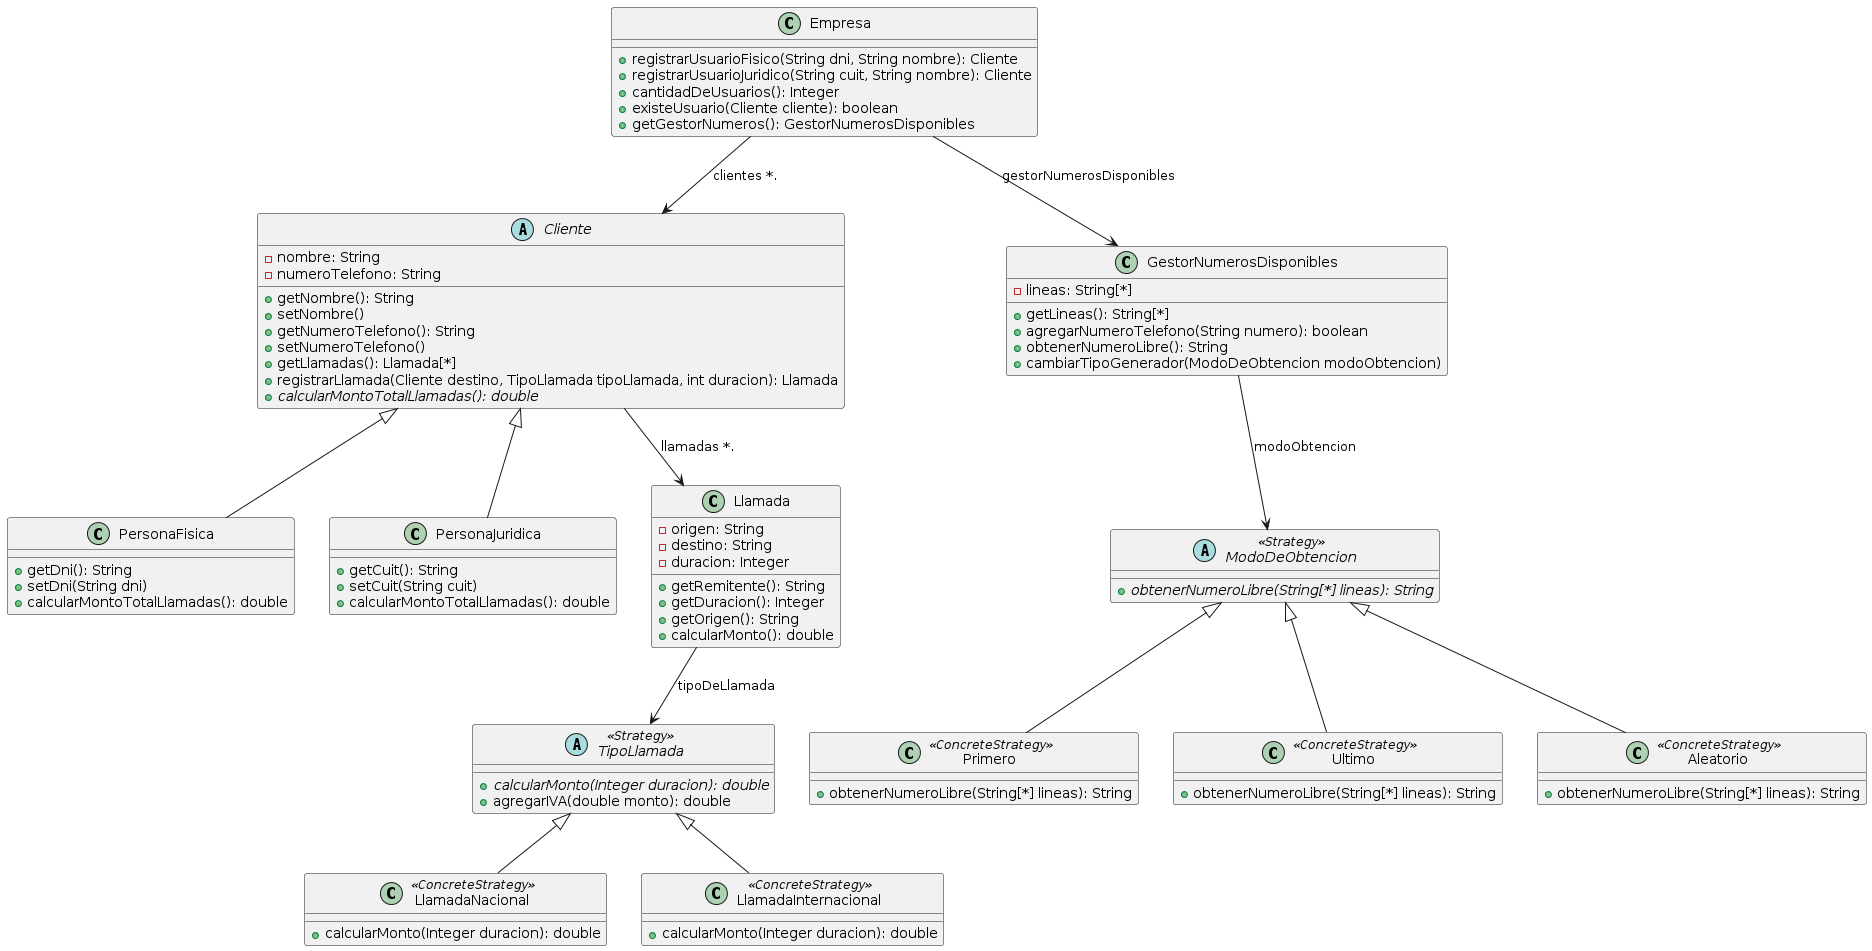

The diagram above was rendered by PlantUML. Its source (embedded in the PNG):
@startuml
class Empresa {
+registrarUsuarioFisico(String dni, String nombre): Cliente
+registrarUsuarioJuridico(String cuit, String nombre): Cliente
+cantidadDeUsuarios(): Integer
+existeUsuario(Cliente cliente): boolean
+getGestorNumeros(): GestorNumerosDisponibles
}

abstract class Cliente {
-nombre: String
-numeroTelefono: String

+getNombre(): String
+setNombre()
+getNumeroTelefono(): String
+setNumeroTelefono()
+getLlamadas(): Llamada[*]
+registrarLlamada(Cliente destino, TipoLlamada tipoLlamada, int duracion): Llamada
+{abstract} calcularMontoTotalLlamadas(): double
}

class PersonaFisica {
+getDni(): String
+setDni(String dni)
+calcularMontoTotalLlamadas(): double
}

class PersonaJuridica {
+getCuit(): String
+setCuit(String cuit)
+calcularMontoTotalLlamadas(): double
}

PersonaFisica -up-|> Cliente
PersonaJuridica -up-|> Cliente

class Llamada {
-origen: String 
-destino: String 
-duracion: Integer

+getRemitente(): String
+getDuracion(): Integer
+getOrigen(): String
+calcularMonto(): double
}

Llamada --> TipoLlamada: tipoDeLlamada

abstract class TipoLlamada <<Strategy>> {
+{abstract} calcularMonto(Integer duracion): double
+agregarIVA(double monto): double
}

class LlamadaNacional <<ConcreteStrategy>>{
+calcularMonto(Integer duracion): double
}

class LlamadaInternacional <<ConcreteStrategy>>{
+calcularMonto(Integer duracion): double
}

LlamadaNacional -up-|> TipoLlamada
LlamadaInternacional -up-|> TipoLlamada

class GestorNumerosDisponibles {
-lineas: String[*]

+getLineas(): String[*]
+agregarNumeroTelefono(String numero): boolean
+obtenerNumeroLibre(): String
+cambiarTipoGenerador(ModoDeObtencion modoObtencion)
}

GestorNumerosDisponibles --> ModoDeObtencion: modoObtencion

abstract class ModoDeObtencion <<Strategy>> {
+{abstract} obtenerNumeroLibre(String[*] lineas): String
}

class Primero <<ConcreteStrategy>>{
+obtenerNumeroLibre(String[*] lineas): String
}

class Ultimo <<ConcreteStrategy>>{
+obtenerNumeroLibre(String[*] lineas): String
}

class Aleatorio <<ConcreteStrategy>>{
+obtenerNumeroLibre(String[*] lineas): String
}

Primero -up-|> ModoDeObtencion
Ultimo -up-|> ModoDeObtencion
Aleatorio -up-|> ModoDeObtencion

Empresa --> Cliente: clientes *.
Empresa --> GestorNumerosDisponibles : gestorNumerosDisponibles

Cliente --> Llamada : llamadas *.
@enduml